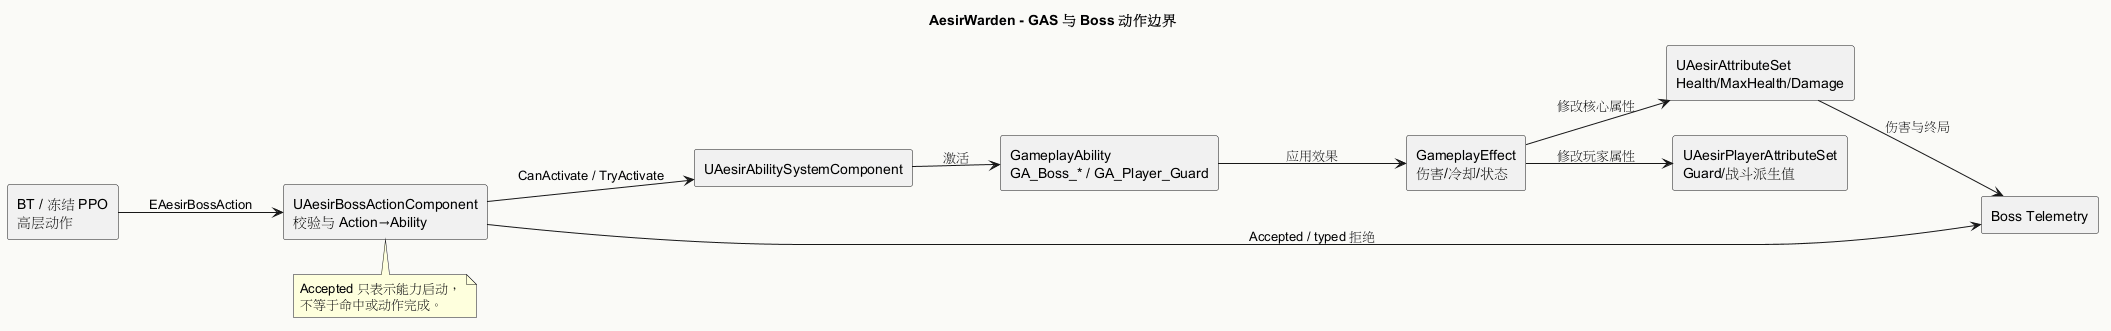

The diagram above was rendered by PlantUML. Its source (embedded in the PNG):
@startuml GasArchitecture
' AesirWarden · current GAS source and asset mapping · 2026-09-29
title AesirWarden - GAS 与 Boss 动作边界
skinparam componentStyle rectangle
skinparam backgroundColor #FAFAF7
left to right direction

component "BT / 冻结 PPO\n高层动作" as Policy
component "UAesirBossActionComponent\n校验与 Action→Ability" as Action
component "UAesirAbilitySystemComponent" as ASC
component "GameplayAbility\nGA_Boss_* / GA_Player_Guard" as GA
component "GameplayEffect\n伤害/冷却/状态" as GE
component "UAesirAttributeSet\nHealth/MaxHealth/Damage" as Core
component "UAesirPlayerAttributeSet\nGuard/战斗派生值" as Player
component "Boss Telemetry" as Tel

Policy --> Action : EAesirBossAction
Action --> ASC : CanActivate / TryActivate
ASC --> GA : 激活
GA --> GE : 应用效果
GE --> Core : 修改核心属性
GE --> Player : 修改玩家属性
Action --> Tel : Accepted / typed 拒绝
Core --> Tel : 伤害与终局
note bottom of Action
  Accepted 只表示能力启动，
  不等于命中或动作完成。
end note
@enduml